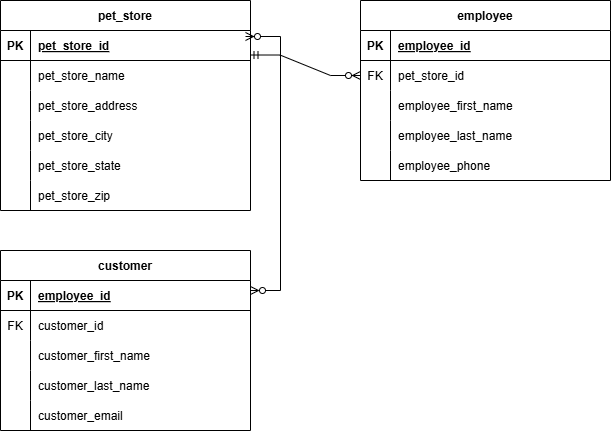

The diagram above was exported from draw.io. Its source (the exported page's mxGraphModel, read from the mxfile embedded in the PNG):
<mxGraphModel dx="1106" dy="762" grid="1" gridSize="10" guides="1" tooltips="1" connect="1" arrows="1" fold="1" page="1" pageScale="1" pageWidth="850" pageHeight="1100" math="0" shadow="0" extFonts="Permanent Marker^https://fonts.googleapis.com/css?family=Permanent+Marker">
  <root>
    <mxCell id="0" />
    <mxCell id="1" parent="0" />
    <mxCell id="C-vyLk0tnHw3VtMMgP7b-2" value="employee" style="shape=table;startSize=30;container=1;collapsible=1;childLayout=tableLayout;fixedRows=1;rowLines=0;fontStyle=1;align=center;resizeLast=1;labelBackgroundColor=none;" parent="1" vertex="1">
      <mxGeometry x="450" y="120" width="250" height="180" as="geometry" />
    </mxCell>
    <mxCell id="C-vyLk0tnHw3VtMMgP7b-3" value="" style="shape=partialRectangle;collapsible=0;dropTarget=0;pointerEvents=0;fillColor=none;points=[[0,0.5],[1,0.5]];portConstraint=eastwest;top=0;left=0;right=0;bottom=1;labelBackgroundColor=none;" parent="C-vyLk0tnHw3VtMMgP7b-2" vertex="1">
      <mxGeometry y="30" width="250" height="30" as="geometry" />
    </mxCell>
    <mxCell id="C-vyLk0tnHw3VtMMgP7b-4" value="PK" style="shape=partialRectangle;overflow=hidden;connectable=0;fillColor=none;top=0;left=0;bottom=0;right=0;fontStyle=1;labelBackgroundColor=none;" parent="C-vyLk0tnHw3VtMMgP7b-3" vertex="1">
      <mxGeometry width="30" height="30" as="geometry">
        <mxRectangle width="30" height="30" as="alternateBounds" />
      </mxGeometry>
    </mxCell>
    <mxCell id="C-vyLk0tnHw3VtMMgP7b-5" value="employee_id" style="shape=partialRectangle;overflow=hidden;connectable=0;fillColor=none;top=0;left=0;bottom=0;right=0;align=left;spacingLeft=6;fontStyle=5;labelBackgroundColor=none;" parent="C-vyLk0tnHw3VtMMgP7b-3" vertex="1">
      <mxGeometry x="30" width="220" height="30" as="geometry">
        <mxRectangle width="220" height="30" as="alternateBounds" />
      </mxGeometry>
    </mxCell>
    <mxCell id="C-vyLk0tnHw3VtMMgP7b-6" value="" style="shape=partialRectangle;collapsible=0;dropTarget=0;pointerEvents=0;fillColor=none;points=[[0,0.5],[1,0.5]];portConstraint=eastwest;top=0;left=0;right=0;bottom=0;labelBackgroundColor=none;" parent="C-vyLk0tnHw3VtMMgP7b-2" vertex="1">
      <mxGeometry y="60" width="250" height="30" as="geometry" />
    </mxCell>
    <mxCell id="C-vyLk0tnHw3VtMMgP7b-7" value="FK" style="shape=partialRectangle;overflow=hidden;connectable=0;fillColor=none;top=0;left=0;bottom=0;right=0;labelBackgroundColor=none;" parent="C-vyLk0tnHw3VtMMgP7b-6" vertex="1">
      <mxGeometry width="30" height="30" as="geometry">
        <mxRectangle width="30" height="30" as="alternateBounds" />
      </mxGeometry>
    </mxCell>
    <mxCell id="C-vyLk0tnHw3VtMMgP7b-8" value="pet_store_id" style="shape=partialRectangle;overflow=hidden;connectable=0;fillColor=none;top=0;left=0;bottom=0;right=0;align=left;spacingLeft=6;labelBackgroundColor=none;" parent="C-vyLk0tnHw3VtMMgP7b-6" vertex="1">
      <mxGeometry x="30" width="220" height="30" as="geometry">
        <mxRectangle width="220" height="30" as="alternateBounds" />
      </mxGeometry>
    </mxCell>
    <mxCell id="C-vyLk0tnHw3VtMMgP7b-9" value="" style="shape=partialRectangle;collapsible=0;dropTarget=0;pointerEvents=0;fillColor=none;points=[[0,0.5],[1,0.5]];portConstraint=eastwest;top=0;left=0;right=0;bottom=0;labelBackgroundColor=none;" parent="C-vyLk0tnHw3VtMMgP7b-2" vertex="1">
      <mxGeometry y="90" width="250" height="30" as="geometry" />
    </mxCell>
    <mxCell id="C-vyLk0tnHw3VtMMgP7b-10" value="" style="shape=partialRectangle;overflow=hidden;connectable=0;fillColor=none;top=0;left=0;bottom=0;right=0;labelBackgroundColor=none;" parent="C-vyLk0tnHw3VtMMgP7b-9" vertex="1">
      <mxGeometry width="30" height="30" as="geometry">
        <mxRectangle width="30" height="30" as="alternateBounds" />
      </mxGeometry>
    </mxCell>
    <mxCell id="C-vyLk0tnHw3VtMMgP7b-11" value="employee_first_name" style="shape=partialRectangle;overflow=hidden;connectable=0;fillColor=none;top=0;left=0;bottom=0;right=0;align=left;spacingLeft=6;labelBackgroundColor=none;" parent="C-vyLk0tnHw3VtMMgP7b-9" vertex="1">
      <mxGeometry x="30" width="220" height="30" as="geometry">
        <mxRectangle width="220" height="30" as="alternateBounds" />
      </mxGeometry>
    </mxCell>
    <mxCell id="xoPm7koHTF9--siFTIfV-19" style="shape=partialRectangle;collapsible=0;dropTarget=0;pointerEvents=0;fillColor=none;points=[[0,0.5],[1,0.5]];portConstraint=eastwest;top=0;left=0;right=0;bottom=0;labelBackgroundColor=none;" parent="C-vyLk0tnHw3VtMMgP7b-2" vertex="1">
      <mxGeometry y="120" width="250" height="30" as="geometry" />
    </mxCell>
    <mxCell id="xoPm7koHTF9--siFTIfV-20" style="shape=partialRectangle;overflow=hidden;connectable=0;fillColor=none;top=0;left=0;bottom=0;right=0;labelBackgroundColor=none;" parent="xoPm7koHTF9--siFTIfV-19" vertex="1">
      <mxGeometry width="30" height="30" as="geometry">
        <mxRectangle width="30" height="30" as="alternateBounds" />
      </mxGeometry>
    </mxCell>
    <mxCell id="xoPm7koHTF9--siFTIfV-21" value="employee_last_name" style="shape=partialRectangle;overflow=hidden;connectable=0;fillColor=none;top=0;left=0;bottom=0;right=0;align=left;spacingLeft=6;labelBackgroundColor=none;" parent="xoPm7koHTF9--siFTIfV-19" vertex="1">
      <mxGeometry x="30" width="220" height="30" as="geometry">
        <mxRectangle width="220" height="30" as="alternateBounds" />
      </mxGeometry>
    </mxCell>
    <mxCell id="xoPm7koHTF9--siFTIfV-16" style="shape=partialRectangle;collapsible=0;dropTarget=0;pointerEvents=0;fillColor=none;points=[[0,0.5],[1,0.5]];portConstraint=eastwest;top=0;left=0;right=0;bottom=0;labelBackgroundColor=none;" parent="C-vyLk0tnHw3VtMMgP7b-2" vertex="1">
      <mxGeometry y="150" width="250" height="30" as="geometry" />
    </mxCell>
    <mxCell id="xoPm7koHTF9--siFTIfV-17" style="shape=partialRectangle;overflow=hidden;connectable=0;fillColor=none;top=0;left=0;bottom=0;right=0;labelBackgroundColor=none;" parent="xoPm7koHTF9--siFTIfV-16" vertex="1">
      <mxGeometry width="30" height="30" as="geometry">
        <mxRectangle width="30" height="30" as="alternateBounds" />
      </mxGeometry>
    </mxCell>
    <mxCell id="xoPm7koHTF9--siFTIfV-18" value="employee_phone" style="shape=partialRectangle;overflow=hidden;connectable=0;fillColor=none;top=0;left=0;bottom=0;right=0;align=left;spacingLeft=6;labelBackgroundColor=none;" parent="xoPm7koHTF9--siFTIfV-16" vertex="1">
      <mxGeometry x="30" width="220" height="30" as="geometry">
        <mxRectangle width="220" height="30" as="alternateBounds" />
      </mxGeometry>
    </mxCell>
    <mxCell id="C-vyLk0tnHw3VtMMgP7b-23" value="pet_store" style="shape=table;startSize=30;container=1;collapsible=1;childLayout=tableLayout;fixedRows=1;rowLines=0;fontStyle=1;align=center;resizeLast=1;labelBackgroundColor=none;" parent="1" vertex="1">
      <mxGeometry x="90" y="120" width="250" height="210" as="geometry" />
    </mxCell>
    <mxCell id="C-vyLk0tnHw3VtMMgP7b-24" value="" style="shape=partialRectangle;collapsible=0;dropTarget=0;pointerEvents=0;fillColor=none;points=[[0,0.5],[1,0.5]];portConstraint=eastwest;top=0;left=0;right=0;bottom=1;labelBackgroundColor=none;" parent="C-vyLk0tnHw3VtMMgP7b-23" vertex="1">
      <mxGeometry y="30" width="250" height="30" as="geometry" />
    </mxCell>
    <mxCell id="C-vyLk0tnHw3VtMMgP7b-25" value="PK" style="shape=partialRectangle;overflow=hidden;connectable=0;fillColor=none;top=0;left=0;bottom=0;right=0;fontStyle=1;labelBackgroundColor=none;" parent="C-vyLk0tnHw3VtMMgP7b-24" vertex="1">
      <mxGeometry width="30" height="30" as="geometry">
        <mxRectangle width="30" height="30" as="alternateBounds" />
      </mxGeometry>
    </mxCell>
    <mxCell id="C-vyLk0tnHw3VtMMgP7b-26" value="pet_store_id" style="shape=partialRectangle;overflow=hidden;connectable=0;fillColor=none;top=0;left=0;bottom=0;right=0;align=left;spacingLeft=6;fontStyle=5;labelBackgroundColor=none;" parent="C-vyLk0tnHw3VtMMgP7b-24" vertex="1">
      <mxGeometry x="30" width="220" height="30" as="geometry">
        <mxRectangle width="220" height="30" as="alternateBounds" />
      </mxGeometry>
    </mxCell>
    <mxCell id="C-vyLk0tnHw3VtMMgP7b-27" value="" style="shape=partialRectangle;collapsible=0;dropTarget=0;pointerEvents=0;fillColor=none;points=[[0,0.5],[1,0.5]];portConstraint=eastwest;top=0;left=0;right=0;bottom=0;labelBackgroundColor=none;" parent="C-vyLk0tnHw3VtMMgP7b-23" vertex="1">
      <mxGeometry y="60" width="250" height="30" as="geometry" />
    </mxCell>
    <mxCell id="C-vyLk0tnHw3VtMMgP7b-28" value="" style="shape=partialRectangle;overflow=hidden;connectable=0;fillColor=none;top=0;left=0;bottom=0;right=0;labelBackgroundColor=none;" parent="C-vyLk0tnHw3VtMMgP7b-27" vertex="1">
      <mxGeometry width="30" height="30" as="geometry">
        <mxRectangle width="30" height="30" as="alternateBounds" />
      </mxGeometry>
    </mxCell>
    <mxCell id="C-vyLk0tnHw3VtMMgP7b-29" value="pet_store_name" style="shape=partialRectangle;overflow=hidden;connectable=0;fillColor=none;top=0;left=0;bottom=0;right=0;align=left;spacingLeft=6;labelBackgroundColor=none;" parent="C-vyLk0tnHw3VtMMgP7b-27" vertex="1">
      <mxGeometry x="30" width="220" height="30" as="geometry">
        <mxRectangle width="220" height="30" as="alternateBounds" />
      </mxGeometry>
    </mxCell>
    <mxCell id="xoPm7koHTF9--siFTIfV-1" style="shape=partialRectangle;collapsible=0;dropTarget=0;pointerEvents=0;fillColor=none;points=[[0,0.5],[1,0.5]];portConstraint=eastwest;top=0;left=0;right=0;bottom=0;labelBackgroundColor=none;" parent="C-vyLk0tnHw3VtMMgP7b-23" vertex="1">
      <mxGeometry y="90" width="250" height="30" as="geometry" />
    </mxCell>
    <mxCell id="xoPm7koHTF9--siFTIfV-2" style="shape=partialRectangle;overflow=hidden;connectable=0;fillColor=none;top=0;left=0;bottom=0;right=0;labelBackgroundColor=none;" parent="xoPm7koHTF9--siFTIfV-1" vertex="1">
      <mxGeometry width="30" height="30" as="geometry">
        <mxRectangle width="30" height="30" as="alternateBounds" />
      </mxGeometry>
    </mxCell>
    <mxCell id="xoPm7koHTF9--siFTIfV-3" value="pet_store_address" style="shape=partialRectangle;overflow=hidden;connectable=0;fillColor=none;top=0;left=0;bottom=0;right=0;align=left;spacingLeft=6;labelBackgroundColor=none;" parent="xoPm7koHTF9--siFTIfV-1" vertex="1">
      <mxGeometry x="30" width="220" height="30" as="geometry">
        <mxRectangle width="220" height="30" as="alternateBounds" />
      </mxGeometry>
    </mxCell>
    <mxCell id="xoPm7koHTF9--siFTIfV-4" style="shape=partialRectangle;collapsible=0;dropTarget=0;pointerEvents=0;fillColor=none;points=[[0,0.5],[1,0.5]];portConstraint=eastwest;top=0;left=0;right=0;bottom=0;labelBackgroundColor=none;" parent="C-vyLk0tnHw3VtMMgP7b-23" vertex="1">
      <mxGeometry y="120" width="250" height="30" as="geometry" />
    </mxCell>
    <mxCell id="xoPm7koHTF9--siFTIfV-5" style="shape=partialRectangle;overflow=hidden;connectable=0;fillColor=none;top=0;left=0;bottom=0;right=0;labelBackgroundColor=none;" parent="xoPm7koHTF9--siFTIfV-4" vertex="1">
      <mxGeometry width="30" height="30" as="geometry">
        <mxRectangle width="30" height="30" as="alternateBounds" />
      </mxGeometry>
    </mxCell>
    <mxCell id="xoPm7koHTF9--siFTIfV-6" value="pet_store_city" style="shape=partialRectangle;overflow=hidden;connectable=0;fillColor=none;top=0;left=0;bottom=0;right=0;align=left;spacingLeft=6;labelBackgroundColor=none;" parent="xoPm7koHTF9--siFTIfV-4" vertex="1">
      <mxGeometry x="30" width="220" height="30" as="geometry">
        <mxRectangle width="220" height="30" as="alternateBounds" />
      </mxGeometry>
    </mxCell>
    <mxCell id="xoPm7koHTF9--siFTIfV-10" style="shape=partialRectangle;collapsible=0;dropTarget=0;pointerEvents=0;fillColor=none;points=[[0,0.5],[1,0.5]];portConstraint=eastwest;top=0;left=0;right=0;bottom=0;labelBackgroundColor=none;" parent="C-vyLk0tnHw3VtMMgP7b-23" vertex="1">
      <mxGeometry y="150" width="250" height="30" as="geometry" />
    </mxCell>
    <mxCell id="xoPm7koHTF9--siFTIfV-11" style="shape=partialRectangle;overflow=hidden;connectable=0;fillColor=none;top=0;left=0;bottom=0;right=0;labelBackgroundColor=none;" parent="xoPm7koHTF9--siFTIfV-10" vertex="1">
      <mxGeometry width="30" height="30" as="geometry">
        <mxRectangle width="30" height="30" as="alternateBounds" />
      </mxGeometry>
    </mxCell>
    <mxCell id="xoPm7koHTF9--siFTIfV-12" value="pet_store_state" style="shape=partialRectangle;overflow=hidden;connectable=0;fillColor=none;top=0;left=0;bottom=0;right=0;align=left;spacingLeft=6;labelBackgroundColor=none;" parent="xoPm7koHTF9--siFTIfV-10" vertex="1">
      <mxGeometry x="30" width="220" height="30" as="geometry">
        <mxRectangle width="220" height="30" as="alternateBounds" />
      </mxGeometry>
    </mxCell>
    <mxCell id="xoPm7koHTF9--siFTIfV-13" style="shape=partialRectangle;collapsible=0;dropTarget=0;pointerEvents=0;fillColor=none;points=[[0,0.5],[1,0.5]];portConstraint=eastwest;top=0;left=0;right=0;bottom=0;labelBackgroundColor=none;" parent="C-vyLk0tnHw3VtMMgP7b-23" vertex="1">
      <mxGeometry y="180" width="250" height="30" as="geometry" />
    </mxCell>
    <mxCell id="xoPm7koHTF9--siFTIfV-14" style="shape=partialRectangle;overflow=hidden;connectable=0;fillColor=none;top=0;left=0;bottom=0;right=0;labelBackgroundColor=none;" parent="xoPm7koHTF9--siFTIfV-13" vertex="1">
      <mxGeometry width="30" height="30" as="geometry">
        <mxRectangle width="30" height="30" as="alternateBounds" />
      </mxGeometry>
    </mxCell>
    <mxCell id="xoPm7koHTF9--siFTIfV-15" value="pet_store_zip" style="shape=partialRectangle;overflow=hidden;connectable=0;fillColor=none;top=0;left=0;bottom=0;right=0;align=left;spacingLeft=6;labelBackgroundColor=none;" parent="xoPm7koHTF9--siFTIfV-13" vertex="1">
      <mxGeometry x="30" width="220" height="30" as="geometry">
        <mxRectangle width="220" height="30" as="alternateBounds" />
      </mxGeometry>
    </mxCell>
    <mxCell id="xoPm7koHTF9--siFTIfV-78" value="" style="edgeStyle=entityRelationEdgeStyle;fontSize=12;html=1;endArrow=ERzeroToMany;endFill=1;startArrow=ERzeroToMany;rounded=0;startSize=6;sourcePerimeterSpacing=0;startFill=0;exitX=1;exitY=0.5;exitDx=0;exitDy=0;entryX=0.98;entryY=0.2;entryDx=0;entryDy=0;entryPerimeter=0;" parent="1" target="C-vyLk0tnHw3VtMMgP7b-24" edge="1">
      <mxGeometry width="100" height="100" relative="1" as="geometry">
        <mxPoint x="340" y="410" as="sourcePoint" />
        <mxPoint x="340" y="-140" as="targetPoint" />
        <Array as="points">
          <mxPoint x="-7" y="-66" />
          <mxPoint x="40" y="145" />
          <mxPoint x="370" y="210" />
          <mxPoint x="380" y="210" />
          <mxPoint x="60" y="165" />
          <mxPoint x="-7" y="265" />
          <mxPoint x="340" y="150" />
          <mxPoint x="-17" y="-5" />
        </Array>
      </mxGeometry>
    </mxCell>
    <mxCell id="xoPm7koHTF9--siFTIfV-80" value="" style="edgeStyle=entityRelationEdgeStyle;fontSize=12;html=1;endArrow=ERzeroToMany;startArrow=ERmandOne;rounded=0;entryX=0;entryY=0.5;entryDx=0;entryDy=0;exitX=0.998;exitY=0.817;exitDx=0;exitDy=0;exitPerimeter=0;" parent="1" source="C-vyLk0tnHw3VtMMgP7b-24" target="C-vyLk0tnHw3VtMMgP7b-6" edge="1">
      <mxGeometry width="100" height="100" relative="1" as="geometry">
        <mxPoint x="290" y="470" as="sourcePoint" />
        <mxPoint x="390" y="370" as="targetPoint" />
      </mxGeometry>
    </mxCell>
    <mxCell id="ZWB1E6LSBFOijX2slz_G-12" value="customer" style="shape=table;startSize=30;container=1;collapsible=1;childLayout=tableLayout;fixedRows=1;rowLines=0;fontStyle=1;align=center;resizeLast=1;labelBackgroundColor=none;" parent="1" vertex="1">
      <mxGeometry x="90" y="370" width="250" height="180" as="geometry" />
    </mxCell>
    <mxCell id="ZWB1E6LSBFOijX2slz_G-13" value="" style="shape=partialRectangle;collapsible=0;dropTarget=0;pointerEvents=0;fillColor=none;points=[[0,0.5],[1,0.5]];portConstraint=eastwest;top=0;left=0;right=0;bottom=1;labelBackgroundColor=none;" parent="ZWB1E6LSBFOijX2slz_G-12" vertex="1">
      <mxGeometry y="30" width="250" height="30" as="geometry" />
    </mxCell>
    <mxCell id="ZWB1E6LSBFOijX2slz_G-14" value="PK" style="shape=partialRectangle;overflow=hidden;connectable=0;fillColor=none;top=0;left=0;bottom=0;right=0;fontStyle=1;labelBackgroundColor=none;" parent="ZWB1E6LSBFOijX2slz_G-13" vertex="1">
      <mxGeometry width="30" height="30" as="geometry">
        <mxRectangle width="30" height="30" as="alternateBounds" />
      </mxGeometry>
    </mxCell>
    <mxCell id="ZWB1E6LSBFOijX2slz_G-15" value="employee_id" style="shape=partialRectangle;overflow=hidden;connectable=0;fillColor=none;top=0;left=0;bottom=0;right=0;align=left;spacingLeft=6;fontStyle=5;labelBackgroundColor=none;" parent="ZWB1E6LSBFOijX2slz_G-13" vertex="1">
      <mxGeometry x="30" width="220" height="30" as="geometry">
        <mxRectangle width="220" height="30" as="alternateBounds" />
      </mxGeometry>
    </mxCell>
    <mxCell id="ZWB1E6LSBFOijX2slz_G-16" value="" style="shape=partialRectangle;collapsible=0;dropTarget=0;pointerEvents=0;fillColor=none;points=[[0,0.5],[1,0.5]];portConstraint=eastwest;top=0;left=0;right=0;bottom=0;labelBackgroundColor=none;" parent="ZWB1E6LSBFOijX2slz_G-12" vertex="1">
      <mxGeometry y="60" width="250" height="30" as="geometry" />
    </mxCell>
    <mxCell id="ZWB1E6LSBFOijX2slz_G-17" value="FK" style="shape=partialRectangle;overflow=hidden;connectable=0;fillColor=none;top=0;left=0;bottom=0;right=0;labelBackgroundColor=none;" parent="ZWB1E6LSBFOijX2slz_G-16" vertex="1">
      <mxGeometry width="30" height="30" as="geometry">
        <mxRectangle width="30" height="30" as="alternateBounds" />
      </mxGeometry>
    </mxCell>
    <mxCell id="ZWB1E6LSBFOijX2slz_G-18" value="customer_id" style="shape=partialRectangle;overflow=hidden;connectable=0;fillColor=none;top=0;left=0;bottom=0;right=0;align=left;spacingLeft=6;labelBackgroundColor=none;" parent="ZWB1E6LSBFOijX2slz_G-16" vertex="1">
      <mxGeometry x="30" width="220" height="30" as="geometry">
        <mxRectangle width="220" height="30" as="alternateBounds" />
      </mxGeometry>
    </mxCell>
    <mxCell id="ZWB1E6LSBFOijX2slz_G-19" value="" style="shape=partialRectangle;collapsible=0;dropTarget=0;pointerEvents=0;fillColor=none;points=[[0,0.5],[1,0.5]];portConstraint=eastwest;top=0;left=0;right=0;bottom=0;labelBackgroundColor=none;" parent="ZWB1E6LSBFOijX2slz_G-12" vertex="1">
      <mxGeometry y="90" width="250" height="30" as="geometry" />
    </mxCell>
    <mxCell id="ZWB1E6LSBFOijX2slz_G-20" value="" style="shape=partialRectangle;overflow=hidden;connectable=0;fillColor=none;top=0;left=0;bottom=0;right=0;labelBackgroundColor=none;" parent="ZWB1E6LSBFOijX2slz_G-19" vertex="1">
      <mxGeometry width="30" height="30" as="geometry">
        <mxRectangle width="30" height="30" as="alternateBounds" />
      </mxGeometry>
    </mxCell>
    <mxCell id="ZWB1E6LSBFOijX2slz_G-21" value="customer_first_name" style="shape=partialRectangle;overflow=hidden;connectable=0;fillColor=none;top=0;left=0;bottom=0;right=0;align=left;spacingLeft=6;labelBackgroundColor=none;" parent="ZWB1E6LSBFOijX2slz_G-19" vertex="1">
      <mxGeometry x="30" width="220" height="30" as="geometry">
        <mxRectangle width="220" height="30" as="alternateBounds" />
      </mxGeometry>
    </mxCell>
    <mxCell id="ZWB1E6LSBFOijX2slz_G-22" style="shape=partialRectangle;collapsible=0;dropTarget=0;pointerEvents=0;fillColor=none;points=[[0,0.5],[1,0.5]];portConstraint=eastwest;top=0;left=0;right=0;bottom=0;labelBackgroundColor=none;" parent="ZWB1E6LSBFOijX2slz_G-12" vertex="1">
      <mxGeometry y="120" width="250" height="30" as="geometry" />
    </mxCell>
    <mxCell id="ZWB1E6LSBFOijX2slz_G-23" style="shape=partialRectangle;overflow=hidden;connectable=0;fillColor=none;top=0;left=0;bottom=0;right=0;labelBackgroundColor=none;" parent="ZWB1E6LSBFOijX2slz_G-22" vertex="1">
      <mxGeometry width="30" height="30" as="geometry">
        <mxRectangle width="30" height="30" as="alternateBounds" />
      </mxGeometry>
    </mxCell>
    <mxCell id="ZWB1E6LSBFOijX2slz_G-24" value="customer_last_name" style="shape=partialRectangle;overflow=hidden;connectable=0;fillColor=none;top=0;left=0;bottom=0;right=0;align=left;spacingLeft=6;labelBackgroundColor=none;" parent="ZWB1E6LSBFOijX2slz_G-22" vertex="1">
      <mxGeometry x="30" width="220" height="30" as="geometry">
        <mxRectangle width="220" height="30" as="alternateBounds" />
      </mxGeometry>
    </mxCell>
    <mxCell id="ZWB1E6LSBFOijX2slz_G-25" style="shape=partialRectangle;collapsible=0;dropTarget=0;pointerEvents=0;fillColor=none;points=[[0,0.5],[1,0.5]];portConstraint=eastwest;top=0;left=0;right=0;bottom=0;labelBackgroundColor=none;" parent="ZWB1E6LSBFOijX2slz_G-12" vertex="1">
      <mxGeometry y="150" width="250" height="30" as="geometry" />
    </mxCell>
    <mxCell id="ZWB1E6LSBFOijX2slz_G-26" style="shape=partialRectangle;overflow=hidden;connectable=0;fillColor=none;top=0;left=0;bottom=0;right=0;labelBackgroundColor=none;" parent="ZWB1E6LSBFOijX2slz_G-25" vertex="1">
      <mxGeometry width="30" height="30" as="geometry">
        <mxRectangle width="30" height="30" as="alternateBounds" />
      </mxGeometry>
    </mxCell>
    <mxCell id="ZWB1E6LSBFOijX2slz_G-27" value="customer_email" style="shape=partialRectangle;overflow=hidden;connectable=0;fillColor=none;top=0;left=0;bottom=0;right=0;align=left;spacingLeft=6;labelBackgroundColor=none;" parent="ZWB1E6LSBFOijX2slz_G-25" vertex="1">
      <mxGeometry x="30" width="220" height="30" as="geometry">
        <mxRectangle width="220" height="30" as="alternateBounds" />
      </mxGeometry>
    </mxCell>
  </root>
</mxGraphModel>